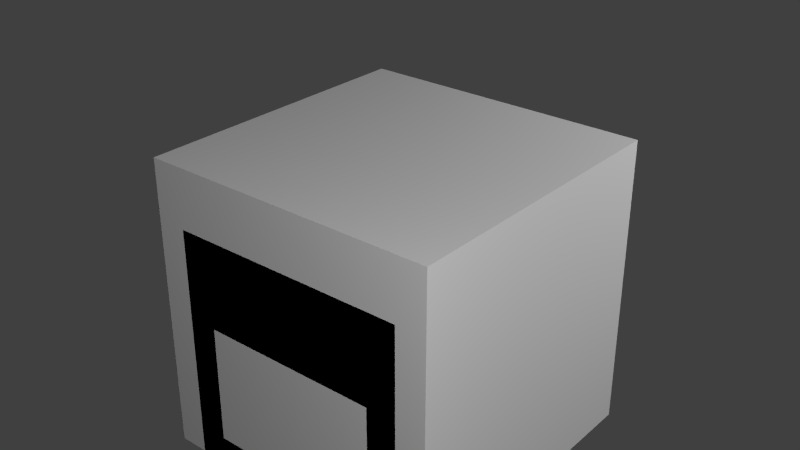 # Source: FuelGenerator.blend  (saved by Blender 2.74.0; exported with 4.5.12 LTS)
import bpy
from mathutils import Matrix  # noqa: F401  (used for matrix-valued properties, if any)

bpy.ops.wm.read_factory_settings(use_empty=True)
scene = bpy.context.scene
scene.name = 'Scene'

# ---- collections
col_collection_1 = bpy.data.collections.new('Collection 1'); scene.collection.children.link(col_collection_1)

# ---- materials (node trees are filled in below, after node groups)
mat_material = bpy.data.materials.new('Material')
mat_material.alpha_threshold = 0.0
mat_material.use_transparent_shadow = False
mat_material.roughness = 0.5
mat_material.line_color = (0.0, 0.0, 0.0, 1.0)

# ---- material node trees

# ---- world
world_world = bpy.data.worlds.new('World'); scene.world = world_world
world_world.color = (0.05088, 0.05088, 0.05088)
world_world.use_sun_shadow = False
world_world.sun_shadow_jitter_overblur = 0.0
world_world.cycles.sampling_method = 'MANUAL'
world_world.cycles.sample_map_resolution = 256

# ---- lights
light_point_002 = bpy.data.lights.new('Point.002', 'POINT')
light_point_002.transmission_factor = 0.0
light_point_002.energy = 100.0
light_point_002.shadow_buffer_clip_start = 0.5
light_point_002.shadow_soft_size = 0.1
light_point_002.shadow_maximum_resolution = 0.006
light_point_002.use_absolute_resolution = True
light_point_002.cycles.use_multiple_importance_sampling = False
light_point_001 = bpy.data.lights.new('Point.001', 'POINT')
light_point_001.transmission_factor = 0.0
light_point_001.energy = 100.0
light_point_001.shadow_buffer_clip_start = 0.5
light_point_001.shadow_soft_size = 0.1
light_point_001.shadow_maximum_resolution = 0.006
light_point_001.use_absolute_resolution = True
light_point_001.cycles.use_multiple_importance_sampling = False
light_point = bpy.data.lights.new('Point', 'POINT')
light_point.transmission_factor = 0.0
light_point.energy = 100.0
light_point.shadow_buffer_clip_start = 0.5
light_point.shadow_soft_size = 0.1
light_point.shadow_maximum_resolution = 0.006
light_point.use_absolute_resolution = True
light_point.cycles.use_multiple_importance_sampling = False
light_lamp = bpy.data.lights.new('Lamp', 'POINT')
light_lamp.transmission_factor = 0.0
light_lamp.cutoff_distance = 30.0
light_lamp.energy = 100.0
light_lamp.shadow_buffer_clip_start = 1.001
light_lamp.shadow_soft_size = 0.1
light_lamp.shadow_maximum_resolution = 0.006
light_lamp.use_absolute_resolution = True
light_lamp.cycles.use_multiple_importance_sampling = False

# ---- meshes
me_main = bpy.data.meshes.new('main')
me_main.from_pydata([(-0.4, -0.5, -0.5), (-0.4, 0.5, -0.5), (0.4, 0.5, -0.5), (0.4, -0.5, -0.5), (-0.4, -0.5, 0.3), (-0.4, 0.5, 0.3), (0.4, 0.5, 0.3), (0.4, -0.5, 0.3), (-0.4, -0.4, 0.3), (-0.4, -0.4, -0.5), (-0.4, 0.4, 0.3), (-0.4, 0.4, -0.5), (-0.4, -0.4, -0.2), (-0.4, 0.4, -0.2), (-0.4, -0.4, 0.0), (-0.4, 0.4, 0.0), (-0.3, -0.4, -0.2), (-0.3, 0.4, -0.2), (-0.3, -0.4, -0.1), (-0.3, 0.4, -0.1), (0.3, 0.4, 0.4), (0.3, 0.5, -0.5), (-0.3, 0.5, -0.5), (-0.3, 0.4, 0.4), (0.3, 0.5, -7.451e-09), (-0.3, 0.5, -7.451e-09), (0.3, 0.5, -0.4), (-0.3, 0.5, -0.4), (0.3, 0.4, -0.1), (-0.3, 0.4, -0.1), (0.3, 0.4, -0.4), (-0.3, 0.4, -0.4), (0.4, -0.4, 0.3), (0.4, -0.4, -0.5), (0.4, 0.4, -0.5), (0.4, 0.4, 0.3), (0.4, -0.4, -0.4), (0.4, 0.4, -0.4), (0.4, -0.4, 0.0), (0.4, 0.4, 0.0), (0.3, -0.4, -0.4), (0.3, 0.4, -0.4), (0.3, -0.4, -0.1), (0.3, 0.4, -0.1), (0.3, -0.4, 0.4), (0.3, -0.5, -0.5), (-0.3, -0.4, 0.4), (-0.3, -0.5, -0.5), (0.3, -0.5, -0.4), (-0.3, -0.5, -0.4), (0.3, -0.5, 0.0), (-0.3, -0.5, 0.0), (0.3, -0.4, -0.4), (-0.3, -0.4, -0.4), (0.3, -0.4, -0.1), (-0.3, -0.4, -0.1), (0.3, -0.5, 0.3), (-0.3, -0.5, 0.3), (0.3, 0.5, 0.3), (-0.3, 0.5, 0.3)], [], [(10, 5, 1, 11, 13, 15), (32, 7, 3, 33, 36, 38), (57, 56, 7, 44, 46, 4), (50, 51, 55, 54), (10, 8, 4, 46, 23, 5), (4, 8, 14, 12, 9, 0), (12, 13, 11, 9), (14, 15, 19, 18), (8, 10, 15, 14), (18, 19, 17, 16), (13, 12, 16, 17), (15, 13, 17, 19), (12, 14, 18, 16), (27, 26, 21, 22), (24, 25, 59, 58), (26, 27, 31, 30), (29, 28, 30, 31), (27, 25, 29, 31), (24, 26, 30, 28), (25, 24, 28, 29), (37, 36, 33, 34), (6, 35, 39, 37, 34, 2), (39, 38, 42, 43), (35, 32, 38, 39), (43, 42, 40, 41), (36, 37, 41, 40), (37, 39, 43, 41), (38, 36, 40, 42), (48, 49, 47, 45), (54, 55, 53, 52), (49, 48, 52, 53), (51, 49, 53, 55), (48, 50, 54, 52), (20, 44, 7, 32, 35, 6), (23, 46, 44, 20), (0, 47, 49, 51, 57, 4), (50, 56, 57, 51), (3, 7, 56, 50, 48, 45), (23, 20, 6, 58, 59, 5), (2, 21, 26, 24, 58, 6), (1, 5, 59, 25, 27, 22)])
_uv = me_main.uv_layers.new(name='UVMap')
_uv.uv.foreach_set('vector', [0.9531, 1.0, 1.0, 1.0, 1.0, 0.5938, 0.9531, 0.5938, 0.9531, 0.75, 0.9531, 0.8438, 1.0, 1.0, 0.9531, 1.0, 0.9531, 0.5938, 1.0, 0.5938, 1.0, 0.6406, 1.0, 0.8438, 0.7656, 1.0, 0.4531, 1.0, 0.4062, 1.0, 0.4531, 0.9531, 0.7656, 0.9531, 0.8125, 1.0, 0.7656, 0.7656, 0.4531, 0.7656, 0.4531, 0.8125, 0.7656, 0.8125, 0.8594, 1.0, 0.4531, 1.0, 0.4062, 1.0, 0.4531, 0.9531, 0.8594, 0.9531, 0.9062, 1.0, 0.9531, 1.0, 1.0, 1.0, 1.0, 0.8438, 1.0, 0.75, 1.0, 0.5938, 0.9531, 0.5938, 1.0, 0.25, 0.3125, 0.25, 0.3125, 0.0, 1.0, 0.0, 0.8125, 0.7656, 0.4062, 0.7656, 0.4062, 0.8125, 0.8125, 0.8125, 0.0, 1.0, 0.4062, 1.0, 0.4062, 0.8438, 0.0, 0.8438, 0.0, 0.5312, 0.4062, 0.5312, 0.4062, 0.4844, 0.0, 0.4844, 0.4062, 0.8125, 0.8125, 0.8125, 0.8125, 0.8594, 0.4062, 0.8594, 0.9531, 0.5938, 0.9531, 0.5, 1.0, 0.5, 1.0, 0.5469, 0.9531, 0.5, 0.9531, 0.5938, 1.0, 0.5469, 1.0, 0.5, 0.4062, 0.9531, 0.7188, 0.9531, 0.7188, 0.9062, 0.4062, 0.9062, 0.3594, 0.8438, 0.04688, 0.8438, 0.04688, 1.0, 0.3594, 1.0, 0.7188, 0.9062, 0.4062, 0.9062, 0.4062, 0.8594, 0.7188, 0.8594, 0.0, 0.4844, 0.3125, 0.4844, 0.3125, 0.3281, 0.0, 0.3281, 1.0, 0.3906, 1.0, 0.5938, 0.9531, 0.5469, 0.9531, 0.3906, 1.0, 0.5938, 1.0, 0.3906, 0.9531, 0.3906, 0.9531, 0.5469, 0.7656, 0.7656, 0.4531, 0.7656, 0.4531, 0.8125, 0.7656, 0.8125, 0.8125, 0.9531, 0.4062, 0.9531, 0.4062, 0.9062, 0.8125, 0.9062, 1.0, 1.0, 0.9531, 1.0, 0.9531, 0.8438, 0.9531, 0.6406, 0.9531, 0.5938, 1.0, 0.5938, 0.8125, 0.7656, 0.4062, 0.7656, 0.4062, 0.8125, 0.8125, 0.8125, 0.0, 1.0, 0.4062, 1.0, 0.4062, 0.8438, 0.0, 0.8438, 0.4062, 0.6875, 0.0, 0.6875, 0.0, 0.5312, 0.4062, 0.5312, 0.4062, 0.8594, 0.8125, 0.8594, 0.8125, 0.9062, 0.4062, 0.9062, 1.0, 0.3906, 1.0, 0.5938, 0.9531, 0.5469, 0.9531, 0.3906, 1.0, 0.5938, 1.0, 0.3906, 0.9531, 0.3906, 0.9531, 0.5469, 0.7188, 0.9531, 0.4062, 0.9531, 0.4062, 0.9062, 0.7188, 0.9062, 0.3125, 0.3281, 0.0, 0.3281, 0.0, 0.1719, 0.3125, 0.1719, 0.4062, 0.8594, 0.7188, 0.8594, 0.7188, 0.9062, 0.4062, 0.9062, 0.9531, 0.5938, 0.9531, 0.3906, 1.0, 0.3906, 1.0, 0.5469, 1.0, 0.3906, 1.0, 0.5938, 0.9531, 0.5469, 0.9531, 0.3906, 0.1406, 0.9531, 0.5469, 0.9531, 0.5938, 1.0, 0.5469, 1.0, 0.1406, 1.0, 0.09375, 1.0, 0.8125, 0.7656, 0.4062, 0.7656, 0.4062, 0.4531, 0.8125, 0.4531, 0.9531, 0.5938, 1.0, 0.5938, 1.0, 0.6406, 1.0, 0.8438, 1.0, 1.0, 0.9531, 1.0, 0.3594, 0.8438, 0.3594, 1.0, 0.04688, 1.0, 0.04688, 0.8438, 1.0, 0.5938, 1.0, 1.0, 0.9531, 1.0, 0.9531, 0.8438, 0.9531, 0.6406, 0.9531, 0.5938, 0.7656, 0.9531, 0.4531, 0.9531, 0.4062, 1.0, 0.4531, 1.0, 0.7656, 1.0, 0.8125, 1.0, 1.0, 0.5938, 0.9531, 0.5938, 0.9531, 0.6406, 0.9531, 0.8438, 0.9531, 1.0, 1.0, 1.0, 0.9531, 0.5938, 0.9531, 1.0, 1.0, 1.0, 1.0, 0.8438, 1.0, 0.6406, 1.0, 0.5938])
me_main.use_remesh_preserve_volume = False
me_main.use_remesh_preserve_attributes = False
me_main.use_mirror_vertex_groups = False
me_main.update()
me_cube = bpy.data.meshes.new('Cube')
me_cube.from_pydata([(0.5, 0.5, 0.0), (0.5, -0.5, 0.0), (-0.5, -0.5, 0.0), (-0.5, 0.5, 0.0), (0.5, 0.5, 1.0), (0.5, -0.5, 1.0), (-0.5, -0.5, 1.0), (-0.5, 0.5, 1.0)], [], [(0, 1, 2, 3), (4, 7, 6, 5), (0, 4, 5, 1), (1, 5, 6, 2), (2, 6, 7, 3), (4, 0, 3, 7)])
me_cube.materials.append(mat_material)
me_cube.use_remesh_preserve_volume = False
me_cube.use_remesh_preserve_attributes = False
me_cube.use_mirror_vertex_groups = False
me_cube.update()

# ---- objects
ob_main = bpy.data.objects.new('main', me_main)
ob_point_002 = bpy.data.objects.new('Point.002', light_point_002)
ob_point_001 = bpy.data.objects.new('Point.001', light_point_001)
ob_point = bpy.data.objects.new('Point', light_point)
ob_minecraft_block = bpy.data.objects.new('Minecraft Block', me_cube)
ob_lamp = bpy.data.objects.new('Lamp', light_lamp)

# ---- transforms, parenting, visibility, modifiers, constraints
ob_main.location = (0.0, 0.0, 0.0)
ob_main.lineart.crease_threshold = 0.0
ob_point_002.location = (1.868, 1.874, 1.556)
ob_point_002.hide_viewport = True
ob_point_002.lineart.crease_threshold = 0.0
ob_point_001.location = (-1.875, 1.884, -0.7251)
ob_point_001.hide_viewport = True
ob_point_001.lineart.crease_threshold = 0.0
ob_point.location = (1.868, -1.876, 1.556)
ob_point.hide_viewport = True
ob_point.lineart.crease_threshold = 0.0
ob_minecraft_block.location = (0.0, 0.0, -0.5)
ob_minecraft_block.lock_location = (True, True, True)
ob_minecraft_block.lock_rotation = (True, True, True)
ob_minecraft_block.lock_rotations_4d = False
ob_minecraft_block.lock_scale = (True, True, True)
ob_minecraft_block.empty_display_type = 'ARROWS'
ob_minecraft_block.hide_viewport = True
ob_minecraft_block.display_type = 'WIRE'
ob_minecraft_block.show_all_edges = True
ob_minecraft_block.lineart.crease_threshold = 0.0
ob_lamp.location = (4.076, 1.005, 5.904)
ob_lamp.rotation_euler = (0.6503, 0.05522, 1.866)
ob_lamp.lock_rotations_4d = False
ob_lamp.empty_display_type = 'ARROWS'
ob_lamp.color = (0.0, 0.0, 0.0, 0.0)
ob_lamp.hide_viewport = True
ob_lamp.lineart.crease_threshold = 0.0

# ---- collection membership
col_collection_1.objects.link(ob_main)
col_collection_1.objects.link(ob_point_002)
col_collection_1.objects.link(ob_point_001)
col_collection_1.objects.link(ob_point)
col_collection_1.objects.link(ob_minecraft_block)
col_collection_1.objects.link(ob_lamp)

# ---- scene / render settings (as saved in the file)
scene.frame_start = 1; scene.frame_end = 250; scene.frame_set(1)
scene.render.engine = 'BLENDER_EEVEE_NEXT'
scene.render.image_settings.color_mode = 'RGB'
scene.render.image_settings.compression = 90
scene.render.resolution_percentage = 50
scene.render.dither_intensity = 0.0
scene.render.bake_margin = 2
scene.cycles.use_denoising = False
scene.cycles.samples = 10
scene.cycles.sampling_pattern = 'TABULATED_SOBOL'
scene.cycles.light_sampling_threshold = 0.0
scene.cycles.use_adaptive_sampling = False
scene.cycles.use_light_tree = False
scene.cycles.blur_glossy = 0.0
scene.cycles.volume_bounces = 1
scene.cycles.pixel_filter_type = 'GAUSSIAN'
scene.cycles.sample_clamp_indirect = 0.0
scene.view_settings.view_transform = 'Standard'
bpy.context.view_layer.update()

# ---- added for rendering (the .blend has no active camera): camera
cam_auto = bpy.data.cameras.new('AutoCamera')
cam_auto.lens = 50.0
cam_auto.sensor_width = 36.0
cam_auto.clip_end = 1000.0
ob_auto_camera = bpy.data.objects.new('AutoCamera', cam_auto)
scene.collection.objects.link(ob_auto_camera)
ob_auto_camera.location = (1.9074, -2.28888, 1.77592)
ob_auto_camera.rotation_euler = (1.09748, -7.21219e-08, 0.694738)
scene.camera = ob_auto_camera
bpy.context.view_layer.update()
